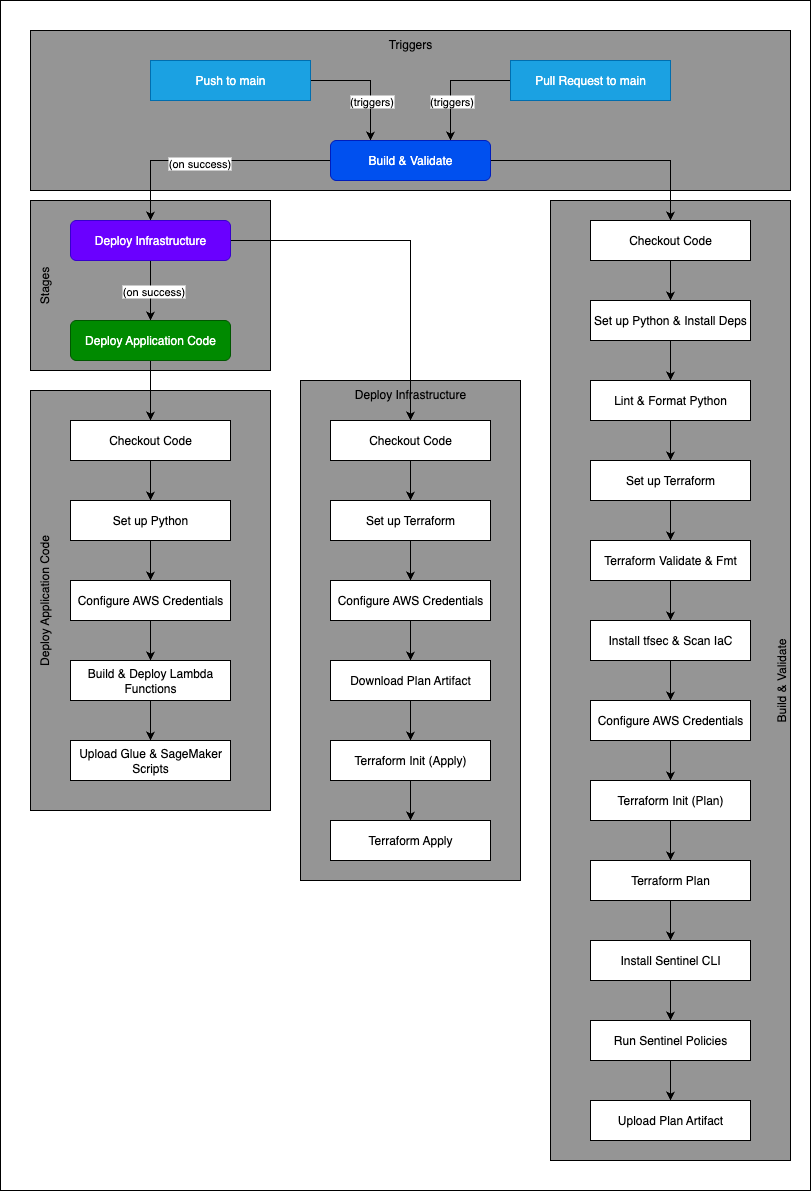

The diagram above was exported from draw.io. Its source (the exported page's mxGraphModel, read from the mxfile embedded in the PNG):
<mxGraphModel dx="1234" dy="795" grid="1" gridSize="10" guides="1" tooltips="1" connect="1" arrows="1" fold="1" page="1" pageScale="1" pageWidth="827" pageHeight="1169" math="0" shadow="0">
  <root>
    <mxCell id="0" />
    <mxCell id="1" parent="0" />
    <mxCell id="-TTsvgfWpncET6k_lZ0b-67" value="" style="rounded=0;whiteSpace=wrap;html=1;strokeColor=default;fillColor=none;" vertex="1" parent="1">
      <mxGeometry x="10" width="810" height="1190" as="geometry" />
    </mxCell>
    <mxCell id="-TTsvgfWpncET6k_lZ0b-66" value="&lt;span class=&quot;selected&quot;&gt;Deploy Application Code&lt;/span&gt;" style="rounded=0;whiteSpace=wrap;html=1;fillColor=#959595;horizontal=0;verticalAlign=top;" vertex="1" parent="1">
      <mxGeometry x="40" y="390" width="240" height="420" as="geometry" />
    </mxCell>
    <mxCell id="-TTsvgfWpncET6k_lZ0b-63" value="&lt;span class=&quot;selected&quot;&gt;Build &amp;amp; Validate&lt;/span&gt;" style="rounded=0;whiteSpace=wrap;html=1;fillColor=#959595;horizontal=0;verticalAlign=bottom;align=center;" vertex="1" parent="1">
      <mxGeometry x="560" y="200" width="240" height="960" as="geometry" />
    </mxCell>
    <mxCell id="-TTsvgfWpncET6k_lZ0b-62" value="&lt;span class=&quot;selected&quot;&gt;Deploy Infrastructure&lt;/span&gt;" style="rounded=0;whiteSpace=wrap;html=1;fillColor=#959595;verticalAlign=top;" vertex="1" parent="1">
      <mxGeometry x="310" y="380" width="220" height="500" as="geometry" />
    </mxCell>
    <mxCell id="-TTsvgfWpncET6k_lZ0b-61" value="&lt;span class=&quot;selected&quot;&gt;Stages&lt;/span&gt;" style="rounded=0;whiteSpace=wrap;html=1;fillColor=#959595;horizontal=0;align=center;verticalAlign=top;" vertex="1" parent="1">
      <mxGeometry x="40" y="200" width="240" height="170" as="geometry" />
    </mxCell>
    <mxCell id="-TTsvgfWpncET6k_lZ0b-60" value="&lt;span class=&quot;selected&quot;&gt;Triggers&lt;/span&gt;" style="rounded=0;whiteSpace=wrap;html=1;fillColor=#959595;verticalAlign=top;" vertex="1" parent="1">
      <mxGeometry x="40" y="30" width="760" height="160" as="geometry" />
    </mxCell>
    <mxCell id="-TTsvgfWpncET6k_lZ0b-4" style="edgeStyle=orthogonalEdgeStyle;rounded=0;orthogonalLoop=1;jettySize=auto;html=1;entryX=0.25;entryY=0;entryDx=0;entryDy=0;" edge="1" parent="1" source="-TTsvgfWpncET6k_lZ0b-1" target="-TTsvgfWpncET6k_lZ0b-3">
      <mxGeometry relative="1" as="geometry" />
    </mxCell>
    <mxCell id="-TTsvgfWpncET6k_lZ0b-5" value="(&lt;span class=&quot;selected&quot;&gt;triggers)&lt;/span&gt;" style="edgeLabel;html=1;align=center;verticalAlign=middle;resizable=0;points=[];" vertex="1" connectable="0" parent="-TTsvgfWpncET6k_lZ0b-4">
      <mxGeometry x="-0.15" y="-1" relative="1" as="geometry">
        <mxPoint x="9" y="19" as="offset" />
      </mxGeometry>
    </mxCell>
    <mxCell id="-TTsvgfWpncET6k_lZ0b-1" value="&lt;span class=&quot;selected&quot;&gt;Push to main&lt;/span&gt;" style="rounded=0;whiteSpace=wrap;html=1;fillColor=#1ba1e2;fontColor=#ffffff;strokeColor=#006EAF;" vertex="1" parent="1">
      <mxGeometry x="160" y="60" width="160" height="40" as="geometry" />
    </mxCell>
    <mxCell id="-TTsvgfWpncET6k_lZ0b-6" style="edgeStyle=orthogonalEdgeStyle;rounded=0;orthogonalLoop=1;jettySize=auto;html=1;entryX=0.75;entryY=0;entryDx=0;entryDy=0;" edge="1" parent="1" source="-TTsvgfWpncET6k_lZ0b-2" target="-TTsvgfWpncET6k_lZ0b-3">
      <mxGeometry relative="1" as="geometry" />
    </mxCell>
    <mxCell id="-TTsvgfWpncET6k_lZ0b-7" value="(&lt;span class=&quot;selected&quot;&gt;triggers)&lt;/span&gt;" style="edgeLabel;html=1;align=center;verticalAlign=middle;resizable=0;points=[];" vertex="1" connectable="0" parent="-TTsvgfWpncET6k_lZ0b-6">
      <mxGeometry x="-0.2167" y="-2" relative="1" as="geometry">
        <mxPoint x="-13" y="22" as="offset" />
      </mxGeometry>
    </mxCell>
    <mxCell id="-TTsvgfWpncET6k_lZ0b-2" value="&lt;span class=&quot;selected&quot;&gt;Pull Request to main&lt;/span&gt;" style="rounded=0;whiteSpace=wrap;html=1;fillColor=#1ba1e2;fontColor=#ffffff;strokeColor=#006EAF;" vertex="1" parent="1">
      <mxGeometry x="520" y="60" width="160" height="40" as="geometry" />
    </mxCell>
    <mxCell id="-TTsvgfWpncET6k_lZ0b-35" style="edgeStyle=orthogonalEdgeStyle;rounded=0;orthogonalLoop=1;jettySize=auto;html=1;" edge="1" parent="1" source="-TTsvgfWpncET6k_lZ0b-3" target="-TTsvgfWpncET6k_lZ0b-24">
      <mxGeometry relative="1" as="geometry" />
    </mxCell>
    <mxCell id="-TTsvgfWpncET6k_lZ0b-36" style="edgeStyle=orthogonalEdgeStyle;rounded=0;orthogonalLoop=1;jettySize=auto;html=1;" edge="1" parent="1" source="-TTsvgfWpncET6k_lZ0b-3" target="-TTsvgfWpncET6k_lZ0b-9">
      <mxGeometry relative="1" as="geometry" />
    </mxCell>
    <mxCell id="-TTsvgfWpncET6k_lZ0b-64" value="(on success)" style="edgeLabel;html=1;align=center;verticalAlign=middle;resizable=0;points=[];" vertex="1" connectable="0" parent="-TTsvgfWpncET6k_lZ0b-36">
      <mxGeometry x="0.1" y="2" relative="1" as="geometry">
        <mxPoint as="offset" />
      </mxGeometry>
    </mxCell>
    <mxCell id="-TTsvgfWpncET6k_lZ0b-3" value="&lt;span class=&quot;selected&quot;&gt;Build &amp;amp; Validate&lt;/span&gt;" style="rounded=1;whiteSpace=wrap;html=1;fillColor=#0050ef;fontColor=#ffffff;strokeColor=#001DBC;" vertex="1" parent="1">
      <mxGeometry x="340" y="140" width="160" height="40" as="geometry" />
    </mxCell>
    <mxCell id="-TTsvgfWpncET6k_lZ0b-37" style="edgeStyle=orthogonalEdgeStyle;rounded=0;orthogonalLoop=1;jettySize=auto;html=1;entryX=0.5;entryY=0;entryDx=0;entryDy=0;" edge="1" parent="1" source="-TTsvgfWpncET6k_lZ0b-9" target="-TTsvgfWpncET6k_lZ0b-10">
      <mxGeometry relative="1" as="geometry" />
    </mxCell>
    <mxCell id="-TTsvgfWpncET6k_lZ0b-65" value="(on success)" style="edgeLabel;html=1;align=center;verticalAlign=middle;resizable=0;points=[];" vertex="1" connectable="0" parent="-TTsvgfWpncET6k_lZ0b-37">
      <mxGeometry y="2" relative="1" as="geometry">
        <mxPoint as="offset" />
      </mxGeometry>
    </mxCell>
    <mxCell id="-TTsvgfWpncET6k_lZ0b-38" style="edgeStyle=orthogonalEdgeStyle;rounded=0;orthogonalLoop=1;jettySize=auto;html=1;" edge="1" parent="1" source="-TTsvgfWpncET6k_lZ0b-9" target="-TTsvgfWpncET6k_lZ0b-18">
      <mxGeometry relative="1" as="geometry" />
    </mxCell>
    <mxCell id="-TTsvgfWpncET6k_lZ0b-9" value="&lt;span class=&quot;selected&quot;&gt;Deploy Infrastructure&lt;/span&gt;" style="rounded=1;whiteSpace=wrap;html=1;fillColor=#6a00ff;fontColor=#ffffff;strokeColor=#3700CC;" vertex="1" parent="1">
      <mxGeometry x="80" y="220" width="160" height="40" as="geometry" />
    </mxCell>
    <mxCell id="-TTsvgfWpncET6k_lZ0b-39" style="edgeStyle=orthogonalEdgeStyle;rounded=0;orthogonalLoop=1;jettySize=auto;html=1;entryX=0.5;entryY=0;entryDx=0;entryDy=0;" edge="1" parent="1" source="-TTsvgfWpncET6k_lZ0b-10" target="-TTsvgfWpncET6k_lZ0b-11">
      <mxGeometry relative="1" as="geometry" />
    </mxCell>
    <mxCell id="-TTsvgfWpncET6k_lZ0b-10" value="&lt;span class=&quot;selected&quot;&gt;Deploy Application Code&lt;/span&gt;" style="rounded=1;whiteSpace=wrap;html=1;fillColor=#008a00;fontColor=#ffffff;strokeColor=#005700;" vertex="1" parent="1">
      <mxGeometry x="80" y="320" width="160" height="40" as="geometry" />
    </mxCell>
    <mxCell id="-TTsvgfWpncET6k_lZ0b-40" style="edgeStyle=orthogonalEdgeStyle;rounded=0;orthogonalLoop=1;jettySize=auto;html=1;entryX=0.5;entryY=0;entryDx=0;entryDy=0;" edge="1" parent="1" source="-TTsvgfWpncET6k_lZ0b-11" target="-TTsvgfWpncET6k_lZ0b-12">
      <mxGeometry relative="1" as="geometry" />
    </mxCell>
    <mxCell id="-TTsvgfWpncET6k_lZ0b-11" value="&lt;span class=&quot;selected&quot;&gt;Checkout Code&lt;/span&gt;" style="rounded=0;whiteSpace=wrap;html=1;" vertex="1" parent="1">
      <mxGeometry x="80" y="420" width="160" height="40" as="geometry" />
    </mxCell>
    <mxCell id="-TTsvgfWpncET6k_lZ0b-41" style="edgeStyle=orthogonalEdgeStyle;rounded=0;orthogonalLoop=1;jettySize=auto;html=1;entryX=0.5;entryY=0;entryDx=0;entryDy=0;" edge="1" parent="1" source="-TTsvgfWpncET6k_lZ0b-12" target="-TTsvgfWpncET6k_lZ0b-13">
      <mxGeometry relative="1" as="geometry" />
    </mxCell>
    <mxCell id="-TTsvgfWpncET6k_lZ0b-12" value="&lt;span class=&quot;selected&quot;&gt;Set up Python&lt;/span&gt;" style="rounded=0;whiteSpace=wrap;html=1;" vertex="1" parent="1">
      <mxGeometry x="80" y="500" width="160" height="40" as="geometry" />
    </mxCell>
    <mxCell id="-TTsvgfWpncET6k_lZ0b-42" style="edgeStyle=orthogonalEdgeStyle;rounded=0;orthogonalLoop=1;jettySize=auto;html=1;entryX=0.5;entryY=0;entryDx=0;entryDy=0;" edge="1" parent="1" source="-TTsvgfWpncET6k_lZ0b-13" target="-TTsvgfWpncET6k_lZ0b-14">
      <mxGeometry relative="1" as="geometry" />
    </mxCell>
    <mxCell id="-TTsvgfWpncET6k_lZ0b-13" value="&lt;span class=&quot;selected&quot;&gt;Configure AWS Credentials&lt;/span&gt;" style="rounded=0;whiteSpace=wrap;html=1;" vertex="1" parent="1">
      <mxGeometry x="80" y="580" width="160" height="40" as="geometry" />
    </mxCell>
    <mxCell id="-TTsvgfWpncET6k_lZ0b-43" style="edgeStyle=orthogonalEdgeStyle;rounded=0;orthogonalLoop=1;jettySize=auto;html=1;" edge="1" parent="1" source="-TTsvgfWpncET6k_lZ0b-14" target="-TTsvgfWpncET6k_lZ0b-15">
      <mxGeometry relative="1" as="geometry" />
    </mxCell>
    <mxCell id="-TTsvgfWpncET6k_lZ0b-14" value="&lt;span class=&quot;selected&quot;&gt;Build &amp;amp; Deploy Lambda Functions&lt;/span&gt;" style="rounded=0;whiteSpace=wrap;html=1;" vertex="1" parent="1">
      <mxGeometry x="80" y="660" width="160" height="40" as="geometry" />
    </mxCell>
    <mxCell id="-TTsvgfWpncET6k_lZ0b-15" value="&lt;span class=&quot;selected&quot;&gt;Upload Glue &amp;amp; SageMaker Scripts&lt;/span&gt;" style="rounded=0;whiteSpace=wrap;html=1;" vertex="1" parent="1">
      <mxGeometry x="80" y="740" width="160" height="40" as="geometry" />
    </mxCell>
    <mxCell id="-TTsvgfWpncET6k_lZ0b-45" style="edgeStyle=orthogonalEdgeStyle;rounded=0;orthogonalLoop=1;jettySize=auto;html=1;entryX=0.5;entryY=0;entryDx=0;entryDy=0;" edge="1" parent="1" source="-TTsvgfWpncET6k_lZ0b-16" target="-TTsvgfWpncET6k_lZ0b-19">
      <mxGeometry relative="1" as="geometry" />
    </mxCell>
    <mxCell id="-TTsvgfWpncET6k_lZ0b-16" value="&lt;span class=&quot;selected&quot;&gt;Set up Terraform&lt;/span&gt;" style="rounded=0;whiteSpace=wrap;html=1;" vertex="1" parent="1">
      <mxGeometry x="340" y="500" width="160" height="40" as="geometry" />
    </mxCell>
    <mxCell id="-TTsvgfWpncET6k_lZ0b-44" style="edgeStyle=orthogonalEdgeStyle;rounded=0;orthogonalLoop=1;jettySize=auto;html=1;entryX=0.5;entryY=0;entryDx=0;entryDy=0;" edge="1" parent="1" source="-TTsvgfWpncET6k_lZ0b-18" target="-TTsvgfWpncET6k_lZ0b-16">
      <mxGeometry relative="1" as="geometry" />
    </mxCell>
    <mxCell id="-TTsvgfWpncET6k_lZ0b-18" value="&lt;span class=&quot;selected&quot;&gt;Checkout Code&lt;/span&gt;" style="rounded=0;whiteSpace=wrap;html=1;" vertex="1" parent="1">
      <mxGeometry x="340" y="420" width="160" height="40" as="geometry" />
    </mxCell>
    <mxCell id="-TTsvgfWpncET6k_lZ0b-46" style="edgeStyle=orthogonalEdgeStyle;rounded=0;orthogonalLoop=1;jettySize=auto;html=1;entryX=0.5;entryY=0;entryDx=0;entryDy=0;" edge="1" parent="1" source="-TTsvgfWpncET6k_lZ0b-19" target="-TTsvgfWpncET6k_lZ0b-20">
      <mxGeometry relative="1" as="geometry" />
    </mxCell>
    <mxCell id="-TTsvgfWpncET6k_lZ0b-19" value="&lt;span class=&quot;selected&quot;&gt;Configure AWS Credentials&lt;/span&gt;" style="rounded=0;whiteSpace=wrap;html=1;" vertex="1" parent="1">
      <mxGeometry x="340" y="580" width="160" height="40" as="geometry" />
    </mxCell>
    <mxCell id="-TTsvgfWpncET6k_lZ0b-47" style="edgeStyle=orthogonalEdgeStyle;rounded=0;orthogonalLoop=1;jettySize=auto;html=1;" edge="1" parent="1" source="-TTsvgfWpncET6k_lZ0b-20" target="-TTsvgfWpncET6k_lZ0b-21">
      <mxGeometry relative="1" as="geometry" />
    </mxCell>
    <mxCell id="-TTsvgfWpncET6k_lZ0b-20" value="&lt;span class=&quot;selected&quot;&gt;Download Plan Artifact&lt;/span&gt;" style="rounded=0;whiteSpace=wrap;html=1;" vertex="1" parent="1">
      <mxGeometry x="340" y="660" width="160" height="40" as="geometry" />
    </mxCell>
    <mxCell id="-TTsvgfWpncET6k_lZ0b-48" style="edgeStyle=orthogonalEdgeStyle;rounded=0;orthogonalLoop=1;jettySize=auto;html=1;entryX=0.5;entryY=0;entryDx=0;entryDy=0;" edge="1" parent="1" source="-TTsvgfWpncET6k_lZ0b-21" target="-TTsvgfWpncET6k_lZ0b-22">
      <mxGeometry relative="1" as="geometry" />
    </mxCell>
    <mxCell id="-TTsvgfWpncET6k_lZ0b-21" value="&lt;span class=&quot;selected&quot;&gt;Terraform Init (Apply)&lt;/span&gt;" style="rounded=0;whiteSpace=wrap;html=1;" vertex="1" parent="1">
      <mxGeometry x="340" y="740" width="160" height="40" as="geometry" />
    </mxCell>
    <mxCell id="-TTsvgfWpncET6k_lZ0b-22" value="&lt;span class=&quot;selected&quot;&gt;Terraform Apply&lt;/span&gt;" style="rounded=0;whiteSpace=wrap;html=1;" vertex="1" parent="1">
      <mxGeometry x="340" y="820" width="160" height="40" as="geometry" />
    </mxCell>
    <mxCell id="-TTsvgfWpncET6k_lZ0b-50" style="edgeStyle=orthogonalEdgeStyle;rounded=0;orthogonalLoop=1;jettySize=auto;html=1;" edge="1" parent="1" source="-TTsvgfWpncET6k_lZ0b-23" target="-TTsvgfWpncET6k_lZ0b-25">
      <mxGeometry relative="1" as="geometry" />
    </mxCell>
    <mxCell id="-TTsvgfWpncET6k_lZ0b-23" value="&lt;span class=&quot;selected&quot;&gt;Set up Python &amp;amp; Install Deps&lt;/span&gt;" style="rounded=0;whiteSpace=wrap;html=1;" vertex="1" parent="1">
      <mxGeometry x="600" y="300" width="160" height="40" as="geometry" />
    </mxCell>
    <mxCell id="-TTsvgfWpncET6k_lZ0b-49" style="edgeStyle=orthogonalEdgeStyle;rounded=0;orthogonalLoop=1;jettySize=auto;html=1;entryX=0.5;entryY=0;entryDx=0;entryDy=0;" edge="1" parent="1" source="-TTsvgfWpncET6k_lZ0b-24" target="-TTsvgfWpncET6k_lZ0b-23">
      <mxGeometry relative="1" as="geometry" />
    </mxCell>
    <mxCell id="-TTsvgfWpncET6k_lZ0b-24" value="&lt;span class=&quot;selected&quot;&gt;Checkout Code&lt;/span&gt;" style="rounded=0;whiteSpace=wrap;html=1;" vertex="1" parent="1">
      <mxGeometry x="600" y="220" width="160" height="40" as="geometry" />
    </mxCell>
    <mxCell id="-TTsvgfWpncET6k_lZ0b-51" style="edgeStyle=orthogonalEdgeStyle;rounded=0;orthogonalLoop=1;jettySize=auto;html=1;entryX=0.5;entryY=0;entryDx=0;entryDy=0;" edge="1" parent="1" source="-TTsvgfWpncET6k_lZ0b-25" target="-TTsvgfWpncET6k_lZ0b-26">
      <mxGeometry relative="1" as="geometry" />
    </mxCell>
    <mxCell id="-TTsvgfWpncET6k_lZ0b-25" value="&lt;span class=&quot;selected&quot;&gt;Lint &amp;amp; Format Python&lt;/span&gt;" style="rounded=0;whiteSpace=wrap;html=1;" vertex="1" parent="1">
      <mxGeometry x="600" y="380" width="160" height="40" as="geometry" />
    </mxCell>
    <mxCell id="-TTsvgfWpncET6k_lZ0b-52" style="edgeStyle=orthogonalEdgeStyle;rounded=0;orthogonalLoop=1;jettySize=auto;html=1;" edge="1" parent="1" source="-TTsvgfWpncET6k_lZ0b-26" target="-TTsvgfWpncET6k_lZ0b-27">
      <mxGeometry relative="1" as="geometry" />
    </mxCell>
    <mxCell id="-TTsvgfWpncET6k_lZ0b-26" value="&lt;span class=&quot;selected&quot;&gt;Set up Terraform&lt;/span&gt;" style="rounded=0;whiteSpace=wrap;html=1;" vertex="1" parent="1">
      <mxGeometry x="600" y="460" width="160" height="40" as="geometry" />
    </mxCell>
    <mxCell id="-TTsvgfWpncET6k_lZ0b-53" style="edgeStyle=orthogonalEdgeStyle;rounded=0;orthogonalLoop=1;jettySize=auto;html=1;" edge="1" parent="1" source="-TTsvgfWpncET6k_lZ0b-27" target="-TTsvgfWpncET6k_lZ0b-28">
      <mxGeometry relative="1" as="geometry" />
    </mxCell>
    <mxCell id="-TTsvgfWpncET6k_lZ0b-27" value="&lt;span class=&quot;selected&quot;&gt;Terraform Validate &amp;amp; Fmt&lt;/span&gt;" style="rounded=0;whiteSpace=wrap;html=1;" vertex="1" parent="1">
      <mxGeometry x="600" y="540" width="160" height="40" as="geometry" />
    </mxCell>
    <mxCell id="-TTsvgfWpncET6k_lZ0b-54" style="edgeStyle=orthogonalEdgeStyle;rounded=0;orthogonalLoop=1;jettySize=auto;html=1;entryX=0.5;entryY=0;entryDx=0;entryDy=0;" edge="1" parent="1" source="-TTsvgfWpncET6k_lZ0b-28" target="-TTsvgfWpncET6k_lZ0b-29">
      <mxGeometry relative="1" as="geometry" />
    </mxCell>
    <mxCell id="-TTsvgfWpncET6k_lZ0b-28" value="&lt;span class=&quot;selected&quot;&gt;Install tfsec &amp;amp; Scan IaC&lt;/span&gt;" style="rounded=0;whiteSpace=wrap;html=1;" vertex="1" parent="1">
      <mxGeometry x="600" y="620" width="160" height="40" as="geometry" />
    </mxCell>
    <mxCell id="-TTsvgfWpncET6k_lZ0b-55" style="edgeStyle=orthogonalEdgeStyle;rounded=0;orthogonalLoop=1;jettySize=auto;html=1;entryX=0.5;entryY=0;entryDx=0;entryDy=0;" edge="1" parent="1" source="-TTsvgfWpncET6k_lZ0b-29" target="-TTsvgfWpncET6k_lZ0b-30">
      <mxGeometry relative="1" as="geometry" />
    </mxCell>
    <mxCell id="-TTsvgfWpncET6k_lZ0b-29" value="&lt;span class=&quot;selected&quot;&gt;Configure AWS Credentials&lt;/span&gt;" style="rounded=0;whiteSpace=wrap;html=1;" vertex="1" parent="1">
      <mxGeometry x="600" y="700" width="160" height="40" as="geometry" />
    </mxCell>
    <mxCell id="-TTsvgfWpncET6k_lZ0b-56" style="edgeStyle=orthogonalEdgeStyle;rounded=0;orthogonalLoop=1;jettySize=auto;html=1;" edge="1" parent="1" source="-TTsvgfWpncET6k_lZ0b-30" target="-TTsvgfWpncET6k_lZ0b-31">
      <mxGeometry relative="1" as="geometry" />
    </mxCell>
    <mxCell id="-TTsvgfWpncET6k_lZ0b-30" value="&lt;span class=&quot;selected&quot;&gt;Terraform Init (Plan)&lt;/span&gt;" style="rounded=0;whiteSpace=wrap;html=1;" vertex="1" parent="1">
      <mxGeometry x="600" y="780" width="160" height="40" as="geometry" />
    </mxCell>
    <mxCell id="-TTsvgfWpncET6k_lZ0b-57" style="edgeStyle=orthogonalEdgeStyle;rounded=0;orthogonalLoop=1;jettySize=auto;html=1;entryX=0.5;entryY=0;entryDx=0;entryDy=0;" edge="1" parent="1" source="-TTsvgfWpncET6k_lZ0b-31" target="-TTsvgfWpncET6k_lZ0b-32">
      <mxGeometry relative="1" as="geometry" />
    </mxCell>
    <mxCell id="-TTsvgfWpncET6k_lZ0b-31" value="Terraform Plan" style="rounded=0;whiteSpace=wrap;html=1;" vertex="1" parent="1">
      <mxGeometry x="600" y="860" width="160" height="40" as="geometry" />
    </mxCell>
    <mxCell id="-TTsvgfWpncET6k_lZ0b-58" style="edgeStyle=orthogonalEdgeStyle;rounded=0;orthogonalLoop=1;jettySize=auto;html=1;entryX=0.5;entryY=0;entryDx=0;entryDy=0;" edge="1" parent="1" source="-TTsvgfWpncET6k_lZ0b-32" target="-TTsvgfWpncET6k_lZ0b-33">
      <mxGeometry relative="1" as="geometry" />
    </mxCell>
    <mxCell id="-TTsvgfWpncET6k_lZ0b-32" value="&lt;span class=&quot;selected&quot;&gt;Install Sentinel CLI&lt;/span&gt;" style="rounded=0;whiteSpace=wrap;html=1;" vertex="1" parent="1">
      <mxGeometry x="600" y="940" width="160" height="40" as="geometry" />
    </mxCell>
    <mxCell id="-TTsvgfWpncET6k_lZ0b-59" style="edgeStyle=orthogonalEdgeStyle;rounded=0;orthogonalLoop=1;jettySize=auto;html=1;" edge="1" parent="1" source="-TTsvgfWpncET6k_lZ0b-33" target="-TTsvgfWpncET6k_lZ0b-34">
      <mxGeometry relative="1" as="geometry" />
    </mxCell>
    <mxCell id="-TTsvgfWpncET6k_lZ0b-33" value="&lt;span class=&quot;selected&quot;&gt;Run Sentinel Policies&lt;/span&gt;" style="rounded=0;whiteSpace=wrap;html=1;" vertex="1" parent="1">
      <mxGeometry x="600" y="1020" width="160" height="40" as="geometry" />
    </mxCell>
    <mxCell id="-TTsvgfWpncET6k_lZ0b-34" value="&lt;span class=&quot;selected&quot;&gt;Upload Plan Artifact&lt;/span&gt;" style="rounded=0;whiteSpace=wrap;html=1;" vertex="1" parent="1">
      <mxGeometry x="600" y="1100" width="160" height="40" as="geometry" />
    </mxCell>
  </root>
</mxGraphModel>